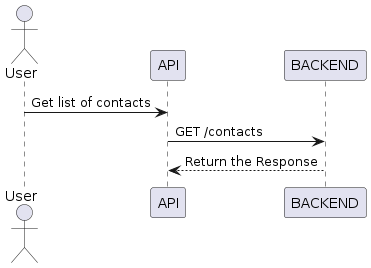

The diagram above was rendered by PlantUML. Its source (embedded in the PNG):
@startuml
actor User

User -> API:Get list of contacts
API ->BACKEND:GET /contacts
BACKEND-->API:Return the Response

@enduml